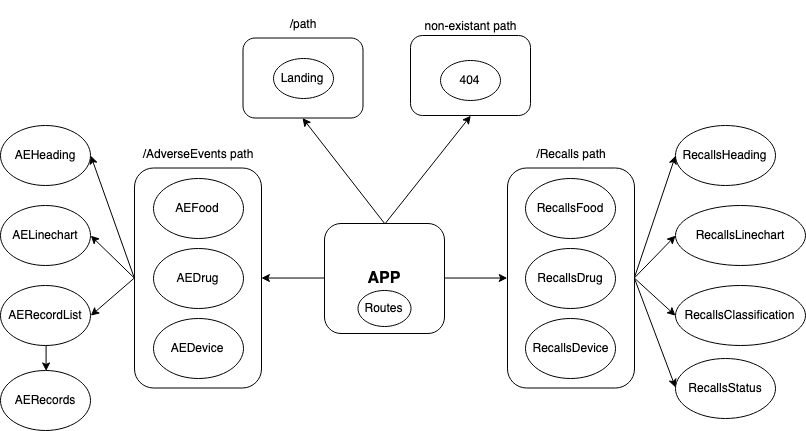

The diagram above was exported from draw.io. Its source (the exported page's mxGraphModel, read from the mxfile embedded in the PNG):
<mxGraphModel dx="1930" dy="1749" grid="1" gridSize="10" guides="1" tooltips="1" connect="1" arrows="1" fold="1" page="1" pageScale="1" pageWidth="850" pageHeight="1100" math="0" shadow="0">
  <root>
    <mxCell id="0" />
    <mxCell id="1" parent="0" />
    <mxCell id="rjCiI57qgOTIqwQlxdEt-41" style="edgeStyle=orthogonalEdgeStyle;rounded=0;orthogonalLoop=1;jettySize=auto;html=1;exitX=0;exitY=0.5;exitDx=0;exitDy=0;entryX=1;entryY=0.5;entryDx=0;entryDy=0;" edge="1" parent="1" source="rjCiI57qgOTIqwQlxdEt-1" target="rjCiI57qgOTIqwQlxdEt-16">
      <mxGeometry relative="1" as="geometry" />
    </mxCell>
    <mxCell id="rjCiI57qgOTIqwQlxdEt-42" style="edgeStyle=orthogonalEdgeStyle;rounded=0;orthogonalLoop=1;jettySize=auto;html=1;exitX=1;exitY=0.5;exitDx=0;exitDy=0;entryX=0;entryY=0.5;entryDx=0;entryDy=0;" edge="1" parent="1" source="rjCiI57qgOTIqwQlxdEt-1" target="rjCiI57qgOTIqwQlxdEt-12">
      <mxGeometry relative="1" as="geometry" />
    </mxCell>
    <mxCell id="rjCiI57qgOTIqwQlxdEt-79" style="edgeStyle=none;rounded=0;orthogonalLoop=1;jettySize=auto;html=1;exitX=0.5;exitY=0;exitDx=0;exitDy=0;entryX=0.5;entryY=1;entryDx=0;entryDy=0;" edge="1" parent="1" source="rjCiI57qgOTIqwQlxdEt-1" target="rjCiI57qgOTIqwQlxdEt-4">
      <mxGeometry relative="1" as="geometry" />
    </mxCell>
    <mxCell id="rjCiI57qgOTIqwQlxdEt-80" style="edgeStyle=none;rounded=0;orthogonalLoop=1;jettySize=auto;html=1;exitX=0.5;exitY=0;exitDx=0;exitDy=0;entryX=0.5;entryY=1;entryDx=0;entryDy=0;" edge="1" parent="1" source="rjCiI57qgOTIqwQlxdEt-1" target="rjCiI57qgOTIqwQlxdEt-2">
      <mxGeometry relative="1" as="geometry" />
    </mxCell>
    <mxCell id="rjCiI57qgOTIqwQlxdEt-1" value="&lt;b&gt;&lt;font style=&quot;font-size: 16px&quot;&gt;APP&lt;/font&gt;&lt;/b&gt;" style="rounded=1;whiteSpace=wrap;html=1;" vertex="1" parent="1">
      <mxGeometry x="279" y="80" width="120" height="110" as="geometry" />
    </mxCell>
    <mxCell id="rjCiI57qgOTIqwQlxdEt-24" value="" style="group" vertex="1" connectable="0" parent="1">
      <mxGeometry x="89" y="-0.5" width="127" height="245" as="geometry" />
    </mxCell>
    <mxCell id="rjCiI57qgOTIqwQlxdEt-16" value="" style="rounded=1;whiteSpace=wrap;html=1;" vertex="1" parent="rjCiI57qgOTIqwQlxdEt-24">
      <mxGeometry y="25" width="127" height="220" as="geometry" />
    </mxCell>
    <mxCell id="rjCiI57qgOTIqwQlxdEt-17" value="AEFood" style="ellipse;whiteSpace=wrap;html=1;" vertex="1" parent="rjCiI57qgOTIqwQlxdEt-24">
      <mxGeometry x="18.5" y="35" width="90" height="60" as="geometry" />
    </mxCell>
    <mxCell id="rjCiI57qgOTIqwQlxdEt-18" value="AEDrug" style="ellipse;whiteSpace=wrap;html=1;" vertex="1" parent="rjCiI57qgOTIqwQlxdEt-24">
      <mxGeometry x="18.5" y="105" width="90" height="60" as="geometry" />
    </mxCell>
    <mxCell id="rjCiI57qgOTIqwQlxdEt-19" value="AEDevice" style="ellipse;whiteSpace=wrap;html=1;" vertex="1" parent="rjCiI57qgOTIqwQlxdEt-24">
      <mxGeometry x="18.5" y="175" width="90" height="60" as="geometry" />
    </mxCell>
    <mxCell id="rjCiI57qgOTIqwQlxdEt-22" value="/AdverseEvents path" style="text;html=1;strokeColor=none;fillColor=none;align=center;verticalAlign=middle;whiteSpace=wrap;rounded=0;" vertex="1" parent="rjCiI57qgOTIqwQlxdEt-24">
      <mxGeometry x="5.5" width="116" height="20" as="geometry" />
    </mxCell>
    <mxCell id="rjCiI57qgOTIqwQlxdEt-25" value="" style="group" vertex="1" connectable="0" parent="1">
      <mxGeometry x="462" y="-0.5" width="127" height="245" as="geometry" />
    </mxCell>
    <mxCell id="rjCiI57qgOTIqwQlxdEt-12" value="" style="rounded=1;whiteSpace=wrap;html=1;" vertex="1" parent="rjCiI57qgOTIqwQlxdEt-25">
      <mxGeometry y="25" width="127" height="220" as="geometry" />
    </mxCell>
    <mxCell id="rjCiI57qgOTIqwQlxdEt-13" value="RecallsFood" style="ellipse;whiteSpace=wrap;html=1;" vertex="1" parent="rjCiI57qgOTIqwQlxdEt-25">
      <mxGeometry x="18.5" y="35" width="90" height="60" as="geometry" />
    </mxCell>
    <mxCell id="rjCiI57qgOTIqwQlxdEt-14" value="RecallsDrug" style="ellipse;whiteSpace=wrap;html=1;" vertex="1" parent="rjCiI57qgOTIqwQlxdEt-25">
      <mxGeometry x="18.5" y="105" width="90" height="60" as="geometry" />
    </mxCell>
    <mxCell id="rjCiI57qgOTIqwQlxdEt-15" value="RecallsDevice" style="ellipse;whiteSpace=wrap;html=1;" vertex="1" parent="rjCiI57qgOTIqwQlxdEt-25">
      <mxGeometry x="18.5" y="175" width="90" height="60" as="geometry" />
    </mxCell>
    <mxCell id="rjCiI57qgOTIqwQlxdEt-21" value="/Recalls path" style="text;html=1;strokeColor=none;fillColor=none;align=center;verticalAlign=middle;whiteSpace=wrap;rounded=0;" vertex="1" parent="rjCiI57qgOTIqwQlxdEt-25">
      <mxGeometry x="23.5" width="80" height="20" as="geometry" />
    </mxCell>
    <mxCell id="rjCiI57qgOTIqwQlxdEt-26" value="" style="group" vertex="1" connectable="0" parent="1">
      <mxGeometry x="197.5" y="-130.5" width="120" height="105" as="geometry" />
    </mxCell>
    <mxCell id="rjCiI57qgOTIqwQlxdEt-4" value="" style="rounded=1;whiteSpace=wrap;html=1;" vertex="1" parent="rjCiI57qgOTIqwQlxdEt-26">
      <mxGeometry y="25" width="120" height="80" as="geometry" />
    </mxCell>
    <mxCell id="rjCiI57qgOTIqwQlxdEt-7" value="Landing" style="ellipse;whiteSpace=wrap;html=1;" vertex="1" parent="rjCiI57qgOTIqwQlxdEt-26">
      <mxGeometry x="30" y="45" width="60" height="40" as="geometry" />
    </mxCell>
    <mxCell id="rjCiI57qgOTIqwQlxdEt-23" value="/path" style="text;html=1;strokeColor=none;fillColor=none;align=center;verticalAlign=middle;whiteSpace=wrap;rounded=0;" vertex="1" parent="rjCiI57qgOTIqwQlxdEt-26">
      <mxGeometry x="40" width="40" height="20" as="geometry" />
    </mxCell>
    <mxCell id="rjCiI57qgOTIqwQlxdEt-27" value="" style="group" vertex="1" connectable="0" parent="1">
      <mxGeometry x="380" y="-143" width="120" height="105" as="geometry" />
    </mxCell>
    <mxCell id="rjCiI57qgOTIqwQlxdEt-36" value="AEHeading" style="ellipse;whiteSpace=wrap;html=1;" vertex="1" parent="1">
      <mxGeometry x="-45" y="-18" width="90" height="60" as="geometry" />
    </mxCell>
    <mxCell id="rjCiI57qgOTIqwQlxdEt-37" value="AELinechart" style="ellipse;whiteSpace=wrap;html=1;" vertex="1" parent="1">
      <mxGeometry x="-45" y="62" width="90" height="60" as="geometry" />
    </mxCell>
    <mxCell id="rjCiI57qgOTIqwQlxdEt-40" style="edgeStyle=orthogonalEdgeStyle;rounded=0;orthogonalLoop=1;jettySize=auto;html=1;exitX=0.5;exitY=1;exitDx=0;exitDy=0;entryX=0.5;entryY=0;entryDx=0;entryDy=0;" edge="1" parent="1" source="rjCiI57qgOTIqwQlxdEt-38" target="rjCiI57qgOTIqwQlxdEt-39">
      <mxGeometry relative="1" as="geometry" />
    </mxCell>
    <mxCell id="rjCiI57qgOTIqwQlxdEt-38" value="AERecordList" style="ellipse;whiteSpace=wrap;html=1;" vertex="1" parent="1">
      <mxGeometry x="-45" y="142" width="90" height="60" as="geometry" />
    </mxCell>
    <mxCell id="rjCiI57qgOTIqwQlxdEt-39" value="AERecords" style="ellipse;whiteSpace=wrap;html=1;" vertex="1" parent="1">
      <mxGeometry x="-45" y="227" width="90" height="60" as="geometry" />
    </mxCell>
    <mxCell id="rjCiI57qgOTIqwQlxdEt-58" style="edgeStyle=none;rounded=0;orthogonalLoop=1;jettySize=auto;html=1;exitX=0;exitY=0.5;exitDx=0;exitDy=0;entryX=1;entryY=0.5;entryDx=0;entryDy=0;" edge="1" parent="1" source="rjCiI57qgOTIqwQlxdEt-16" target="rjCiI57qgOTIqwQlxdEt-36">
      <mxGeometry relative="1" as="geometry" />
    </mxCell>
    <mxCell id="rjCiI57qgOTIqwQlxdEt-59" style="edgeStyle=none;rounded=0;orthogonalLoop=1;jettySize=auto;html=1;exitX=0;exitY=0.5;exitDx=0;exitDy=0;entryX=1;entryY=0.5;entryDx=0;entryDy=0;" edge="1" parent="1" source="rjCiI57qgOTIqwQlxdEt-16" target="rjCiI57qgOTIqwQlxdEt-37">
      <mxGeometry relative="1" as="geometry" />
    </mxCell>
    <mxCell id="rjCiI57qgOTIqwQlxdEt-60" style="edgeStyle=none;rounded=0;orthogonalLoop=1;jettySize=auto;html=1;exitX=0;exitY=0.5;exitDx=0;exitDy=0;entryX=1;entryY=0.5;entryDx=0;entryDy=0;" edge="1" parent="1" source="rjCiI57qgOTIqwQlxdEt-16" target="rjCiI57qgOTIqwQlxdEt-38">
      <mxGeometry relative="1" as="geometry" />
    </mxCell>
    <mxCell id="rjCiI57qgOTIqwQlxdEt-61" value="RecallsHeading" style="ellipse;whiteSpace=wrap;html=1;" vertex="1" parent="1">
      <mxGeometry x="630" y="-18" width="100" height="60" as="geometry" />
    </mxCell>
    <mxCell id="rjCiI57qgOTIqwQlxdEt-62" value="RecallsLinechart" style="ellipse;whiteSpace=wrap;html=1;" vertex="1" parent="1">
      <mxGeometry x="630" y="62" width="130" height="60" as="geometry" />
    </mxCell>
    <mxCell id="rjCiI57qgOTIqwQlxdEt-64" value="RecallsClassification" style="ellipse;whiteSpace=wrap;html=1;" vertex="1" parent="1">
      <mxGeometry x="630" y="142" width="130" height="60" as="geometry" />
    </mxCell>
    <mxCell id="rjCiI57qgOTIqwQlxdEt-68" value="RecallsStatus" style="ellipse;whiteSpace=wrap;html=1;" vertex="1" parent="1">
      <mxGeometry x="630" y="214.5" width="100" height="60" as="geometry" />
    </mxCell>
    <mxCell id="rjCiI57qgOTIqwQlxdEt-69" style="edgeStyle=none;rounded=0;orthogonalLoop=1;jettySize=auto;html=1;exitX=1;exitY=0.5;exitDx=0;exitDy=0;entryX=0;entryY=0.5;entryDx=0;entryDy=0;" edge="1" parent="1" source="rjCiI57qgOTIqwQlxdEt-12" target="rjCiI57qgOTIqwQlxdEt-61">
      <mxGeometry relative="1" as="geometry" />
    </mxCell>
    <mxCell id="rjCiI57qgOTIqwQlxdEt-70" style="edgeStyle=none;rounded=0;orthogonalLoop=1;jettySize=auto;html=1;exitX=1;exitY=0.5;exitDx=0;exitDy=0;entryX=0;entryY=0.5;entryDx=0;entryDy=0;" edge="1" parent="1" source="rjCiI57qgOTIqwQlxdEt-12" target="rjCiI57qgOTIqwQlxdEt-62">
      <mxGeometry relative="1" as="geometry" />
    </mxCell>
    <mxCell id="rjCiI57qgOTIqwQlxdEt-71" style="edgeStyle=none;rounded=0;orthogonalLoop=1;jettySize=auto;html=1;exitX=1;exitY=0.5;exitDx=0;exitDy=0;entryX=0;entryY=0.5;entryDx=0;entryDy=0;" edge="1" parent="1" source="rjCiI57qgOTIqwQlxdEt-12" target="rjCiI57qgOTIqwQlxdEt-64">
      <mxGeometry relative="1" as="geometry" />
    </mxCell>
    <mxCell id="rjCiI57qgOTIqwQlxdEt-72" style="edgeStyle=none;rounded=0;orthogonalLoop=1;jettySize=auto;html=1;exitX=1;exitY=0.5;exitDx=0;exitDy=0;entryX=0;entryY=0.5;entryDx=0;entryDy=0;" edge="1" parent="1" source="rjCiI57qgOTIqwQlxdEt-12" target="rjCiI57qgOTIqwQlxdEt-68">
      <mxGeometry relative="1" as="geometry" />
    </mxCell>
    <mxCell id="rjCiI57qgOTIqwQlxdEt-74" value="" style="group" vertex="1" connectable="0" parent="1">
      <mxGeometry x="365" y="-128" width="120" height="100" as="geometry" />
    </mxCell>
    <mxCell id="rjCiI57qgOTIqwQlxdEt-2" value="" style="rounded=1;whiteSpace=wrap;html=1;" vertex="1" parent="rjCiI57qgOTIqwQlxdEt-74">
      <mxGeometry y="20" width="120" height="80" as="geometry" />
    </mxCell>
    <mxCell id="rjCiI57qgOTIqwQlxdEt-3" value="404" style="ellipse;whiteSpace=wrap;html=1;" vertex="1" parent="rjCiI57qgOTIqwQlxdEt-74">
      <mxGeometry x="30" y="45" width="60" height="40" as="geometry" />
    </mxCell>
    <mxCell id="rjCiI57qgOTIqwQlxdEt-6" value="non-existant path" style="text;html=1;strokeColor=none;fillColor=none;align=center;verticalAlign=middle;whiteSpace=wrap;rounded=0;" vertex="1" parent="rjCiI57qgOTIqwQlxdEt-74">
      <mxGeometry x="10" width="100" height="20" as="geometry" />
    </mxCell>
    <mxCell id="rjCiI57qgOTIqwQlxdEt-85" value="Routes" style="ellipse;whiteSpace=wrap;html=1;" vertex="1" parent="1">
      <mxGeometry x="312" y="146.5" width="53" height="36" as="geometry" />
    </mxCell>
  </root>
</mxGraphModel>